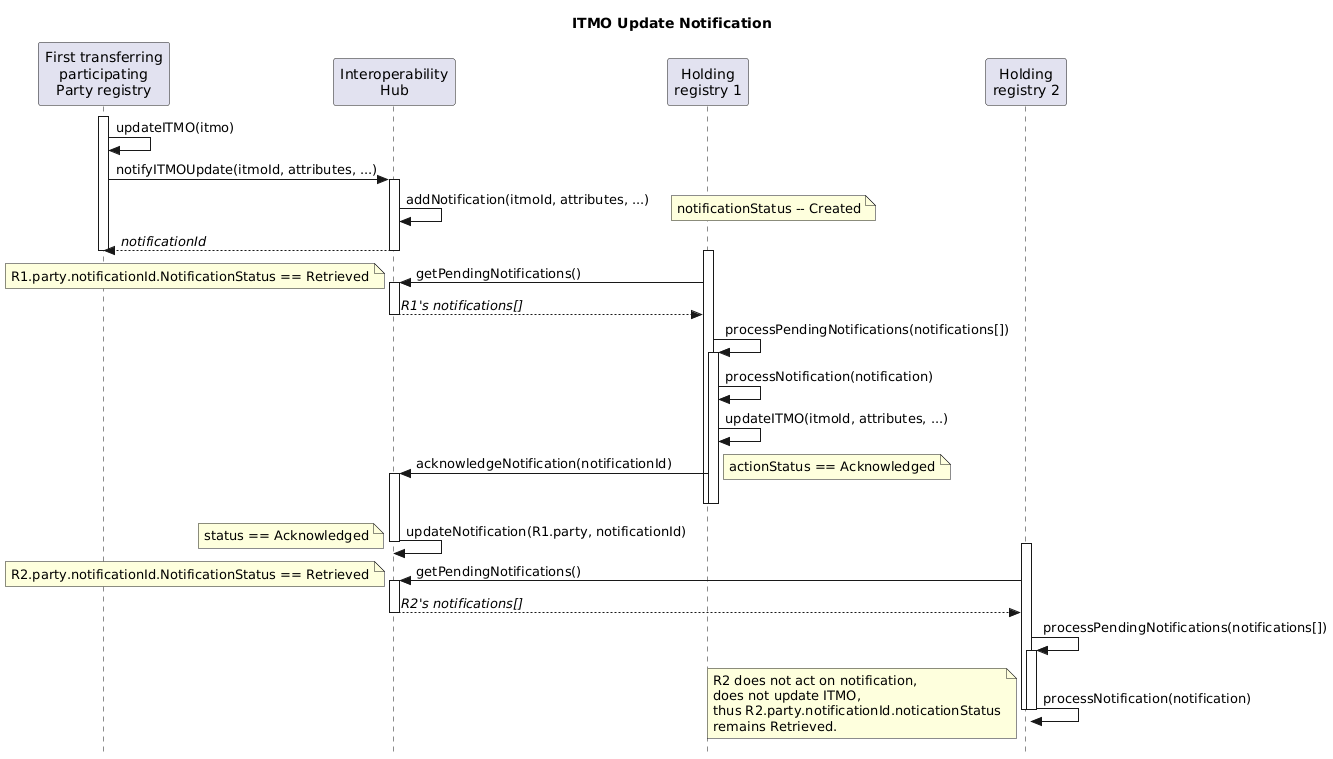

The diagram above was rendered by PlantUML. Its source (embedded in the PNG):
@startuml itmoUpdate_Notification_Sequence

title ITMO Update Notification

skinparam style strictuml

participant "First transferring\nparticipating\nParty registry" as Sender
participant "Interoperability\nHub" as Hub
participant "Holding\nregistry 1" as Receiver1
participant "Holding\nregistry 2" as Receiver2

activate Sender
Sender -> Sender: updateITMO(itmo)

Sender -> Hub++ : notifyITMOUpdate(itmoId, attributes, ...)
Hub -> Hub: addNotification(itmoId, attributes, ...)
  note right: notificationStatus -- Created
Sender <-- Hub: //notificationId//
deactivate Sender
deactivate Hub

activate Receiver1
Receiver1 -> Hub++: getPendingNotifications()
  note left: R1.party.notificationId.NotificationStatus == Retrieved
Receiver1 <-- Hub: //R1's notifications[]//
deactivate Hub

Receiver1 -> Receiver1: processPendingNotifications(notifications[])
activate Receiver1
Receiver1 -> Receiver1: processNotification(notification)
Receiver1 -> Receiver1: updateITMO(itmoId, attributes, ...)
Receiver1 -> Hub++: acknowledgeNotification(notificationId)
note right: actionStatus == Acknowledged
deactivate Receiver1
deactivate Receiver1
Hub -> Hub--: updateNotification(R1.party, notificationId)
  note left: status == Acknowledged

activate Receiver2
Receiver2 -> Hub++: getPendingNotifications()
  note left: R2.party.notificationId.NotificationStatus == Retrieved
Receiver2 <-- Hub: //R2's notifications[]//
deactivate Hub
Receiver2 -> Receiver2: processPendingNotifications(notifications[])
activate Receiver2
Receiver2 -> Receiver2: processNotification(notification)
deactivate Receiver2
deactivate Receiver2
note left: R2 does not act on notification,\ndoes not update ITMO,\nthus R2.party.notificationId.noticationStatus\nremains Retrieved.


@enduml